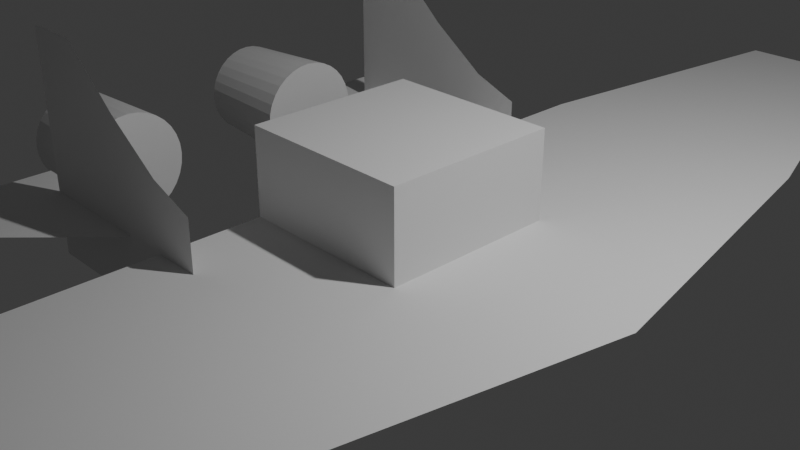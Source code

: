 # Source: fIGHTERjET.blend  (saved by Blender 4.0.36; exported with 4.5.12 LTS)
import bpy
from mathutils import Matrix  # noqa: F401  (used for matrix-valued properties, if any)

bpy.ops.wm.read_factory_settings(use_empty=True)
scene = bpy.context.scene
scene.name = 'Scene'

# ---- collections
col_collection = bpy.data.collections.new('Collection'); scene.collection.children.link(col_collection)

# ---- materials (node trees are filled in below, after node groups)
mat_material = bpy.data.materials.new('Material')
mat_material.alpha_threshold = 0.0
mat_material.use_transparent_shadow = False
mat_material.roughness = 0.5
mat_material.line_color = (0.0, 0.0, 0.0, 1.0)

# ---- material node trees
mat_material.use_nodes = True; mat_material.node_tree.nodes.clear()
_N = mat_material.node_tree.nodes; _L = mat_material.node_tree.links
n0 = _N.new('ShaderNodeOutputMaterial'); n0.name = 'Material Output'; n0.location = (300, 300)
n1 = _N.new('ShaderNodeBsdfPrincipled'); n1.name = 'Principled BSDF'; n1.location = (10, 300)
n1.inputs[3].default_value = 1.45
_L.new(n1.outputs[0], n0.inputs[0])
n0.is_active_output = True

# ---- world
world_world = bpy.data.worlds.new('World'); scene.world = world_world
world_world.use_nodes = True; world_world.node_tree.nodes.clear()
_N = world_world.node_tree.nodes; _L = world_world.node_tree.links
n0 = _N.new('ShaderNodeOutputWorld'); n0.name = 'World Output'; n0.location = (300, 300)
n1 = _N.new('ShaderNodeBackground'); n1.name = 'Background'; n1.location = (10, 300)
n1.inputs[0].default_value = (0.05088, 0.05088, 0.05088, 1.0)
_L.new(n1.outputs[0], n0.inputs[0])
n0.is_active_output = True
world_world.color = (0.05088, 0.05088, 0.05088)
world_world.use_sun_shadow = False
world_world.sun_shadow_jitter_overblur = 0.0

# ---- cameras
cam_camera = bpy.data.cameras.new('Camera')
cam_camera.clip_end = 100.0
cam_camera.ortho_scale = 7.314

# ---- lights
light_light = bpy.data.lights.new('Light', 'POINT')
light_light.transmission_factor = 0.0
light_light.use_soft_falloff = False
light_light.energy = 1000.0
light_light.shadow_soft_size = 0.1
light_light.shadow_maximum_resolution = 0.006
light_light.use_absolute_resolution = True

# ---- meshes
me_cube = bpy.data.meshes.new('Cube')
me_cube.from_pydata([(1.0, 1.0, 1.0), (1.0, 1.0, -1.0), (1.0, -1.0, 1.0), (1.0, -1.0, -1.0), (-1.0, 1.0, 1.0), (-1.0, 1.0, -1.0), (-1.0, -1.0, 1.0), (-1.0, -1.0, -1.0)], [], [(0, 4, 6, 2), (3, 2, 6, 7), (7, 6, 4, 5), (5, 1, 3, 7), (1, 0, 2, 3), (5, 4, 0, 1)])
_uv = me_cube.uv_layers.new(name='UVMap')
_uv.uv.foreach_set('vector', [0.625, 0.5, 0.875, 0.5, 0.875, 0.75, 0.625, 0.75, 0.375, 0.75, 0.625, 0.75, 0.625, 1.0, 0.375, 1.0, 0.375, 0.0, 0.625, 0.0, 0.625, 0.25, 0.375, 0.25, 0.125, 0.5, 0.375, 0.5, 0.375, 0.75, 0.125, 0.75, 0.375, 0.5, 0.625, 0.5, 0.625, 0.75, 0.375, 0.75, 0.375, 0.25, 0.625, 0.25, 0.625, 0.5, 0.375, 0.5])
me_cube.materials.append(mat_material)
me_cube.use_mirror_vertex_groups = False
me_cube.update()
me_plane = bpy.data.meshes.new('Plane')
me_plane.from_pydata([(-0.4952, -7.677, 0.0), (1.0, -7.677, 0.0), (-1.0, 0.0, 0.0), (-1.0, -3.839, 0.0), (2.191, -3.839, 0.0), (2.942, 0.0, 0.0), (-0.2906, -7.677, 0.0), (-0.5634, -3.839, 0.0), (-0.4606, 0.0, 0.0), (0.8058, -7.677, 0.0), (1.777, -3.839, 0.0), (2.43, 0.0, 0.0), (-1.0, -1.28, 0.0), (-1.0, -2.559, 0.0), (2.441, -2.559, 0.0), (2.692, -1.28, 0.0), (-0.5291, -2.559, 0.0), (-0.4949, -1.28, 0.0), (1.994, -2.559, 0.0), (2.212, -1.28, 0.0)], [], [(9, 1, 4, 10), (19, 15, 5, 11), (12, 17, 8, 2), (0, 6, 7, 3), (17, 19, 11, 8), (6, 9, 10, 7), (7, 10, 18, 16), (16, 18, 19, 17), (3, 7, 16, 13), (13, 16, 17, 12), (10, 4, 14, 18), (18, 14, 15, 19)])
_uv = me_plane.uv_layers.new(name='UVMap')
_uv.uv.foreach_set('vector', [0.8701, 0.0, 1.0, 0.0, 1.0, 0.25, 0.8701, 0.25, 0.8701, 0.4167, 1.0, 0.4167, 1.0, 0.5, 0.8701, 0.5, 0.0, 0.4167, 0.1368, 0.4167, 0.1368, 0.5, 0.0, 0.5, 0.0, 0.0, 0.1368, 0.0, 0.1368, 0.25, 0.0, 0.25, 0.1368, 0.4167, 0.8701, 0.4167, 0.8701, 0.5, 0.1368, 0.5, 0.1368, 0.0, 0.8701, 0.0, 0.8701, 0.25, 0.1368, 0.25, 0.1368, 0.25, 0.8701, 0.25, 0.8701, 0.3333, 0.1368, 0.3333, 0.1368, 0.3333, 0.8701, 0.3333, 0.8701, 0.4167, 0.1368, 0.4167, 0.0, 0.25, 0.1368, 0.25, 0.1368, 0.3333, 0.0, 0.3333, 0.0, 0.3333, 0.1368, 0.3333, 0.1368, 0.4167, 0.0, 0.4167, 0.8701, 0.25, 1.0, 0.25, 1.0, 0.3333, 0.8701, 0.3333, 0.8701, 0.3333, 1.0, 0.3333, 1.0, 0.4167, 0.8701, 0.4167])
me_plane.update()
me_cylinder_001 = bpy.data.meshes.new('Cylinder.001')
me_cylinder_001.from_pydata([(-1.24, 0.572, -3.599), (-1.269, 0.6345, -2.35), (-1.131, 0.5613, -3.599), (-1.145, 0.6223, -2.35), (-1.027, 0.5296, -3.599), (-1.026, 0.5862, -2.35), (-0.9306, 0.4782, -3.599), (-0.9165, 0.5276, -2.35), (-0.8463, 0.409, -3.599), (-0.8204, 0.4487, -2.35), (-0.7772, 0.3248, -3.599), (-0.7414, 0.3525, -2.35), (-0.7258, 0.2286, -3.599), (-0.6828, 0.2428, -2.35), (-0.6941, 0.1243, -3.599), (-0.6467, 0.1238, -2.35), (-0.6834, 0.01574, -3.599), (-0.6345, -1.302e-07, -2.35), (-0.6941, -0.09277, -3.599), (-0.6467, -0.1238, -2.35), (-0.7258, -0.1971, -3.599), (-0.6828, -0.2428, -2.35), (-0.7772, -0.2933, -3.599), (-0.7414, -0.3525, -2.35), (-0.8463, -0.3776, -3.599), (-0.8204, -0.4487, -2.35), (-0.9306, -0.4467, -3.599), (-0.9165, -0.5276, -2.35), (-1.027, -0.4981, -3.599), (-1.026, -0.5862, -2.35), (-1.131, -0.5298, -3.599), (-1.145, -0.6223, -2.35), (-1.24, -0.5405, -3.599), (-1.269, -0.6345, -2.35), (-1.348, -0.5298, -3.599), (-1.393, -0.6223, -2.35), (-1.452, -0.4981, -3.599), (-1.512, -0.5862, -2.35), (-1.549, -0.4467, -3.599), (-1.622, -0.5276, -2.35), (-1.633, -0.3776, -3.599), (-1.718, -0.4487, -2.35), (-1.702, -0.2933, -3.599), (-1.797, -0.3525, -2.35), (-1.754, -0.1971, -3.599), (-1.855, -0.2428, -2.35), (-1.785, -0.09277, -3.599), (-1.891, -0.1238, -2.35), (-1.796, 0.01574, -3.599), (-1.904, -1.302e-07, -2.35), (-1.785, 0.1243, -3.599), (-1.891, 0.1238, -2.35), (-1.754, 0.2286, -3.599), (-1.855, 0.2428, -2.35), (-1.702, 0.3248, -3.599), (-1.797, 0.3525, -2.35), (-1.633, 0.409, -3.599), (-1.718, 0.4487, -2.35), (-1.549, 0.4782, -3.599), (-1.622, 0.5276, -2.35), (-1.452, 0.5296, -3.599), (-1.512, 0.5862, -2.35), (-1.348, 0.5613, -3.599), (-1.393, 0.6223, -2.35)], [], [(0, 1, 3, 2), (2, 3, 5, 4), (4, 5, 7, 6), (6, 7, 9, 8), (8, 9, 11, 10), (10, 11, 13, 12), (12, 13, 15, 14), (14, 15, 17, 16), (16, 17, 19, 18), (18, 19, 21, 20), (20, 21, 23, 22), (22, 23, 25, 24), (24, 25, 27, 26), (26, 27, 29, 28), (28, 29, 31, 30), (30, 31, 33, 32), (32, 33, 35, 34), (34, 35, 37, 36), (36, 37, 39, 38), (38, 39, 41, 40), (40, 41, 43, 42), (42, 43, 45, 44), (44, 45, 47, 46), (46, 47, 49, 48), (48, 49, 51, 50), (50, 51, 53, 52), (52, 53, 55, 54), (54, 55, 57, 56), (56, 57, 59, 58), (58, 59, 61, 60), (3, 1, 63, 61, 59, 57, 55, 53, 51, 49, 47, 45, 43, 41, 39, 37, 35, 33, 31, 29, 27, 25, 23, 21, 19, 17, 15, 13, 11, 9, 7, 5), (60, 61, 63, 62), (62, 63, 1, 0), (0, 2, 4, 6, 8, 10, 12, 14, 16, 18, 20, 22, 24, 26, 28, 30, 32, 34, 36, 38, 40, 42, 44, 46, 48, 50, 52, 54, 56, 58, 60, 62)])
_uv = me_cylinder_001.uv_layers.new(name='UVMap')
_uv.uv.foreach_set('vector', [1.0, 0.5, 1.0, 1.0, 0.9688, 1.0, 0.9688, 0.5, 0.9688, 0.5, 0.9688, 1.0, 0.9375, 1.0, 0.9375, 0.5, 0.9375, 0.5, 0.9375, 1.0, 0.9062, 1.0, 0.9062, 0.5, 0.9062, 0.5, 0.9062, 1.0, 0.875, 1.0, 0.875, 0.5, 0.875, 0.5, 0.875, 1.0, 0.8438, 1.0, 0.8438, 0.5, 0.8438, 0.5, 0.8438, 1.0, 0.8125, 1.0, 0.8125, 0.5, 0.8125, 0.5, 0.8125, 1.0, 0.7812, 1.0, 0.7812, 0.5, 0.7812, 0.5, 0.7812, 1.0, 0.75, 1.0, 0.75, 0.5, 0.75, 0.5, 0.75, 1.0, 0.7188, 1.0, 0.7188, 0.5, 0.7188, 0.5, 0.7188, 1.0, 0.6875, 1.0, 0.6875, 0.5, 0.6875, 0.5, 0.6875, 1.0, 0.6562, 1.0, 0.6562, 0.5, 0.6562, 0.5, 0.6562, 1.0, 0.625, 1.0, 0.625, 0.5, 0.625, 0.5, 0.625, 1.0, 0.5938, 1.0, 0.5938, 0.5, 0.5938, 0.5, 0.5938, 1.0, 0.5625, 1.0, 0.5625, 0.5, 0.5625, 0.5, 0.5625, 1.0, 0.5312, 1.0, 0.5312, 0.5, 0.5312, 0.5, 0.5312, 1.0, 0.5, 1.0, 0.5, 0.5, 0.5, 0.5, 0.5, 1.0, 0.4688, 1.0, 0.4688, 0.5, 0.4688, 0.5, 0.4688, 1.0, 0.4375, 1.0, 0.4375, 0.5, 0.4375, 0.5, 0.4375, 1.0, 0.4062, 1.0, 0.4062, 0.5, 0.4062, 0.5, 0.4062, 1.0, 0.375, 1.0, 0.375, 0.5, 0.375, 0.5, 0.375, 1.0, 0.3438, 1.0, 0.3438, 0.5, 0.3438, 0.5, 0.3438, 1.0, 0.3125, 1.0, 0.3125, 0.5, 0.3125, 0.5, 0.3125, 1.0, 0.2812, 1.0, 0.2812, 0.5, 0.2812, 0.5, 0.2812, 1.0, 0.25, 1.0, 0.25, 0.5, 0.25, 0.5, 0.25, 1.0, 0.2188, 1.0, 0.2188, 0.5, 0.2188, 0.5, 0.2188, 1.0, 0.1875, 1.0, 0.1875, 0.5, 0.1875, 0.5, 0.1875, 1.0, 0.1562, 1.0, 0.1562, 0.5, 0.1562, 0.5, 0.1562, 1.0, 0.125, 1.0, 0.125, 0.5, 0.125, 0.5, 0.125, 1.0, 0.09375, 1.0, 0.09375, 0.5, 0.09375, 0.5, 0.09375, 1.0, 0.0625, 1.0, 0.0625, 0.5, 0.2968, 0.4854, 0.25, 0.49, 0.2032, 0.4854, 0.1582, 0.4717, 0.1167, 0.4496, 0.08029, 0.4197, 0.05045, 0.3833, 0.02827, 0.3418, 0.01461, 0.2968, 0.01, 0.25, 0.01461, 0.2032, 0.02827, 0.1582, 0.05045, 0.1167, 0.08029, 0.08029, 0.1167, 0.05045, 0.1582, 0.02827, 0.2032, 0.01461, 0.25, 0.01, 0.2968, 0.01461, 0.3418, 0.02827, 0.3833, 0.05045, 0.4197, 0.08029, 0.4496, 0.1167, 0.4717, 0.1582, 0.4854, 0.2032, 0.49, 0.25, 0.4854, 0.2968, 0.4717, 0.3418, 0.4496, 0.3833, 0.4197, 0.4197, 0.3833, 0.4496, 0.3418, 0.4717, 0.0625, 0.5, 0.0625, 1.0, 0.03125, 1.0, 0.03125, 0.5, 0.03125, 0.5, 0.03125, 1.0, 0.0, 1.0, 0.0, 0.5, 0.75, 0.49, 0.7968, 0.4854, 0.8418, 0.4717, 0.8833, 0.4496, 0.9197, 0.4197, 0.9496, 0.3833, 0.9717, 0.3418, 0.9854, 0.2968, 0.99, 0.25, 0.9854, 0.2032, 0.9717, 0.1582, 0.9496, 0.1167, 0.9197, 0.08029, 0.8833, 0.05045, 0.8418, 0.02827, 0.7968, 0.01461, 0.75, 0.01, 0.7032, 0.01461, 0.6582, 0.02827, 0.6167, 0.05045, 0.5803, 0.08029, 0.5504, 0.1167, 0.5283, 0.1582, 0.5146, 0.2032, 0.51, 0.25, 0.5146, 0.2968, 0.5283, 0.3418, 0.5504, 0.3833, 0.5803, 0.4197, 0.6167, 0.4496, 0.6582, 0.4717, 0.7032, 0.4854])
me_cylinder_001.update()
me_plane_001 = bpy.data.meshes.new('Plane.001')
me_plane_001.from_pydata([(-2.972, -0.7479, 2.178), (-0.4438, -0.7479, 2.178), (-2.972, 1.834, 2.178), (-0.9717, 0.7862, 2.178), (-2.972, 0.5854, 2.178), (-2.972, -0.08123, 2.178), (-0.4438, -0.08123, 2.178), (-0.4438, 0.5854, 2.178), (-2.305, -0.7479, 2.178), (-1.638, -0.7479, 2.178), (-1.638, 1.252, 2.178), (-2.305, 1.834, 2.178), (-1.638, -0.08123, 2.178), (-2.305, -0.08123, 2.178), (-1.638, 0.5854, 2.178), (-2.305, 0.5854, 2.178)], [], [(14, 7, 3, 10), (9, 1, 6, 12), (12, 6, 7, 14), (5, 13, 15, 4), (13, 12, 14, 15), (0, 8, 13, 5), (8, 9, 12, 13), (4, 15, 11, 2), (15, 14, 10, 11)])
_uv = me_plane_001.uv_layers.new(name='UVMap')
_uv.uv.foreach_set('vector', [0.6667, 0.6667, 1.0, 0.6667, 1.0, 1.0, 0.6667, 1.0, 0.6667, 0.0, 1.0, 0.0, 1.0, 0.3333, 0.6667, 0.3333, 0.6667, 0.3333, 1.0, 0.3333, 1.0, 0.6667, 0.6667, 0.6667, 0.0, 0.3333, 0.3333, 0.3333, 0.3333, 0.6667, 0.0, 0.6667, 0.3333, 0.3333, 0.6667, 0.3333, 0.6667, 0.6667, 0.3333, 0.6667, 0.0, 0.0, 0.3333, 0.0, 0.3333, 0.3333, 0.0, 0.3333, 0.3333, 0.0, 0.6667, 0.0, 0.6667, 0.3333, 0.3333, 0.3333, 0.0, 0.6667, 0.3333, 0.6667, 0.3333, 1.0, 0.0, 1.0, 0.3333, 0.6667, 0.6667, 0.6667, 0.6667, 1.0, 0.3333, 1.0])
me_plane_001.update()
me_plane_002 = bpy.data.meshes.new('Plane.002')
me_plane_002.from_pydata([(-3.537, -3.661, 0.0), (-1.537, -2.231, 0.0), (-3.537, -1.983, 0.0), (-1.537, -1.983, 0.0), (-3.168, -3.983, 0.0), (-3.168, -1.983, 0.0)], [], [(4, 1, 3, 5), (0, 4, 5, 2)])
_uv = me_plane_002.uv_layers.new(name='UVMap')
_uv.uv.foreach_set('vector', [0.1845, 0.0, 1.0, 0.0, 1.0, 1.0, 0.1845, 1.0, 0.0, 0.0, 0.1845, 0.0, 0.1845, 1.0, 0.0, 1.0])
me_plane_002.update()

# ---- objects
ob_body = bpy.data.objects.new('BODY', me_cube)
ob_light = bpy.data.objects.new('Light', light_light)
ob_camera = bpy.data.objects.new('Camera', cam_camera)
ob_wing = bpy.data.objects.new('WING', me_plane)
ob_engine = bpy.data.objects.new('ENGINE', me_cylinder_001)
ob_plane = bpy.data.objects.new('Plane', me_plane_001)
ob_plane_001 = bpy.data.objects.new('Plane.001', me_plane_002)

# ---- transforms, parenting, visibility, modifiers, constraints
ob_body.location = (0.0, 0.0, 0.0)
ob_body.lock_rotations_4d = False
ob_body.empty_display_type = 'ARROWS'
ob_body.lineart.crease_threshold = 0.0
ob_light.location = (4.076, 1.005, 5.904)
ob_light.rotation_euler = (0.6503, 0.05522, 1.866)
ob_light.lock_rotations_4d = False
ob_light.empty_display_type = 'ARROWS'
ob_light.color = (0.0, 0.0, 0.0, 0.0)
ob_light.lineart.crease_threshold = 0.0
ob_camera.location = (7.359, -6.926, 4.958)
ob_camera.rotation_euler = (1.109, 0.0, 0.8149)
ob_camera.lock_rotations_4d = False
ob_camera.empty_display_type = 'ARROWS'
ob_camera.color = (0.0, 0.0, 0.0, 0.0)
ob_camera.display_type = 'WIRE'
ob_camera.lineart.crease_threshold = 0.0
ob_wing.location = (0.0, -0.04541, 0.0)
_m = ob_wing.modifiers.new('Mirror', 'MIRROR')
_m.use_axis = (False, True, False)
ob_engine.location = (-0.6313, 1.192e-07, 0.0)
ob_engine.rotation_euler = (1.571, -0.0, 1.571)
_m = ob_engine.modifiers.new('Mirror', 'MIRROR')
ob_plane.location = (0.0, 0.0, 0.0)
ob_plane.rotation_euler = (1.571, -0.0, 0.0)
_m = ob_plane.modifiers.new('Mirror', 'MIRROR')
_m.use_axis = (False, False, True)
ob_plane_001.location = (0.0, 0.0, 0.0)
_m = ob_plane_001.modifiers.new('Mirror', 'MIRROR')
_m.use_axis = (False, True, False)

# ---- collection membership
col_collection.objects.link(ob_body)
col_collection.objects.link(ob_light)
col_collection.objects.link(ob_camera)
col_collection.objects.link(ob_wing)
col_collection.objects.link(ob_engine)
col_collection.objects.link(ob_plane)
col_collection.objects.link(ob_plane_001)

# ---- scene / render settings (as saved in the file)
scene.camera = ob_camera
scene.frame_start = 1; scene.frame_end = 250; scene.frame_set(1)
scene.render.engine = 'BLENDER_EEVEE_NEXT'
scene.cycles.sampling_pattern = 'TABULATED_SOBOL'
bpy.context.view_layer.update()
